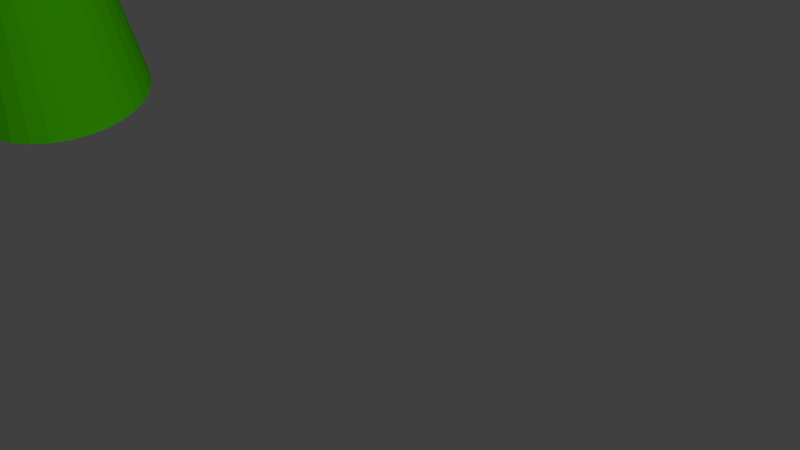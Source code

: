 # Source: fs-Shot_8.blend  (saved by Blender 2.76.0; exported with 4.5.12 LTS)
import bpy
from mathutils import Matrix  # noqa: F401  (used for matrix-valued properties, if any)

bpy.ops.wm.read_factory_settings(use_empty=True)
scene = bpy.context.scene
scene.name = 'Scene'

# ---- collections
col_collection_1 = bpy.data.collections.new('Collection 1'); scene.collection.children.link(col_collection_1)
col_collection_12 = bpy.data.collections.new('Collection 12'); scene.collection.children.link(col_collection_12)
col_maus = bpy.data.collections.new('Maus')  # instanced only; not linked into the scene
col_grundbau = bpy.data.collections.new('Grundbau')  # instanced only; not linked into the scene

# ---- materials (node trees are filled in below, after node groups)
mat_material_001 = bpy.data.materials.new('Material.001')
mat_material_001.alpha_threshold = 0.0
mat_material_001.roughness = 0.5

# ---- material node trees
mat_material_001.use_nodes = True; mat_material_001.node_tree.nodes.clear()
_N = mat_material_001.node_tree.nodes; _L = mat_material_001.node_tree.links
n0 = _N.new('ShaderNodeOutputMaterial'); n0.name = 'Material Output'; n0.location = (300, 300)
n1 = _N.new('ShaderNodeBsdfDiffuse'); n1.name = 'Diffuse BSDF'; n1.location = (10, 300)
n1.inputs[0].default_value = (0.02076, 0.1902, 0.0, 1.0)
_L.new(n1.outputs[0], n0.inputs[0])
n0.is_active_output = True

# ---- world
world_world = bpy.data.worlds.new('World'); scene.world = world_world
world_world.color = (0.05088, 0.05088, 0.05088)
world_world.use_sun_shadow = False
world_world.sun_shadow_jitter_overblur = 0.0
world_world.cycles.sampling_method = 'MANUAL'
world_world.cycles.sample_map_resolution = 256

# ---- cameras
cam_camera = bpy.data.cameras.new('Camera')
cam_camera.clip_end = 100.0
cam_camera.lens = 35.0
cam_camera.sensor_width = 32.0
cam_camera.sensor_height = 18.0
cam_camera.display_size = 2.0
cam_camera.dof.focus_distance = 0.0

# ---- meshes
me_cone = bpy.data.meshes.new('Cone')
me_cone.from_pydata([(-1.255e-07, 1.0, -0.06061), (0.1951, 0.9808, -0.06061), (0.3827, 0.9239, -0.06061), (0.5556, 0.8315, -0.06061), (0.7071, 0.7071, -0.06061), (0.8315, 0.5556, -0.06061), (0.9239, 0.3827, -0.06061), (0.9808, 0.1951, -0.06061), (1.0, -2.243e-07, -0.06061), (-1.255e-07, -2.998e-07, 1.939), (0.9808, -0.1951, -0.06061), (0.9239, -0.3827, -0.06061), (0.8315, -0.5556, -0.06061), (0.7071, -0.7071, -0.06061), (0.5556, -0.8315, -0.06061), (0.3827, -0.9239, -0.06061), (0.1951, -0.9808, -0.06061), (-4.514e-07, -1.0, -0.06061), (-0.1951, -0.9808, -0.06061), (-0.3827, -0.9239, -0.06061), (-0.5556, -0.8315, -0.06061), (-0.7071, -0.7071, -0.06061), (-0.8315, -0.5556, -0.06061), (-0.9239, -0.3827, -0.06061), (-0.9808, -0.1951, -0.06061), (-1.0, 6.658e-07, -0.06061), (-0.9808, 0.1951, -0.06061), (-0.9239, 0.3827, -0.06061), (-0.8315, 0.5556, -0.06061), (-0.7071, 0.7071, -0.06061), (-0.5556, 0.8315, -0.06061), (-0.3827, 0.9239, -0.06061), (-0.1951, 0.9808, -0.06061)], [], [(31, 9, 32), (0, 9, 1), (30, 9, 31), (29, 9, 30), (28, 9, 29), (27, 9, 28), (26, 9, 27), (25, 9, 26), (24, 9, 25), (23, 9, 24), (22, 9, 23), (21, 9, 22), (20, 9, 21), (19, 9, 20), (18, 9, 19), (17, 9, 18), (16, 9, 17), (15, 9, 16), (14, 9, 15), (13, 9, 14), (12, 9, 13), (11, 9, 12), (10, 9, 11), (8, 9, 10), (7, 9, 8), (6, 9, 7), (5, 9, 6), (4, 9, 5), (3, 9, 4), (2, 9, 3), (32, 9, 0), (1, 9, 2), (0, 1, 2, 3, 4, 5, 6, 7, 8, 10, 11, 12, 13, 14, 15, 16, 17, 18, 19, 20, 21, 22, 23, 24, 25, 26, 27, 28, 29, 30, 31, 32)])
me_cone.materials.append(mat_material_001)
me_cone.use_remesh_preserve_volume = False
me_cone.use_remesh_preserve_attributes = False
me_cone.use_mirror_vertex_groups = False
me_cone.update()

# ---- objects
ob_maus = bpy.data.objects.new('Maus', None)
ob_cone = bpy.data.objects.new('Cone', me_cone)
ob_grundbau = bpy.data.objects.new('Grundbau', None)
ob_camera = bpy.data.objects.new('Camera', cam_camera)

# ---- transforms, parenting, visibility, modifiers, constraints
ob_maus.location = (3.244, -0.9745, 0.00855)
ob_maus.rotation_euler = (-0.1033, -0.1022, 0.01953)
ob_maus.scale = (0.1708, 0.1708, 0.1708)
ob_maus.empty_image_offset = (0.0, 0.0)
ob_maus.show_instancer_for_render = False
ob_maus.instance_type = 'COLLECTION'
ob_maus.lineart.crease_threshold = 0.0
ob_cone.location = (-5.31, 3.898, 0.07602)
ob_cone.scale = (1.431, 1.431, 4.064)
ob_cone.lineart.crease_threshold = 0.0
ob_grundbau.location = (0.0, 0.0, 0.0)
ob_grundbau.empty_image_offset = (0.0, 0.0)
ob_grundbau.show_instancer_for_render = False
ob_grundbau.instance_type = 'COLLECTION'
ob_grundbau.lineart.crease_threshold = 0.0
ob_camera.location = (-0.1163, -7.884, 7.408)
ob_camera.rotation_euler = (0.8499, -0.01378, -0.006493)
ob_camera.lineart.crease_threshold = 0.0
ob_maus.instance_collection = col_maus
ob_grundbau.instance_collection = col_grundbau

# ---- collection membership
col_collection_1.objects.link(ob_maus)
col_collection_1.objects.link(ob_cone)
col_collection_1.objects.link(ob_grundbau)
col_collection_12.objects.link(ob_maus)
col_collection_12.objects.link(ob_camera)
col_collection_12.objects.link(ob_grundbau)

# ---- scene / render settings (as saved in the file)
scene.camera = ob_camera
scene.frame_start = 1; scene.frame_end = 50; scene.frame_set(1)
scene.render.engine = 'CYCLES'
scene.render.resolution_percentage = 50
scene.render.fps = 25
scene.render.dither_intensity = 0.0
scene.render.use_border = True
scene.render.border_min_x = 0.2691
scene.render.border_min_y = 0.04719
scene.render.border_max_x = 0.9352
scene.render.border_max_y = 0.8533
scene.cycles.use_denoising = False
scene.cycles.samples = 200
scene.cycles.sampling_pattern = 'TABULATED_SOBOL'
scene.cycles.light_sampling_threshold = 0.0
scene.cycles.use_adaptive_sampling = False
scene.cycles.use_light_tree = False
scene.cycles.caustics_reflective = False
scene.cycles.caustics_refractive = False
scene.cycles.diffuse_bounces = 12
scene.cycles.glossy_bounces = 8
scene.cycles.transparent_max_bounces = 12
scene.cycles.pixel_filter_type = 'GAUSSIAN'
scene.cycles.sample_clamp_indirect = 0.0
scene.view_settings.view_transform = 'Standard'
bpy.context.view_layer.update()

# ---- added for rendering (the .blend has no usable light): sun
light_auto_sun = bpy.data.lights.new('AutoSun', 'SUN')
light_auto_sun.energy = 3.0
light_auto_sun.angle = 0.0523599
ob_auto_sun = bpy.data.objects.new('AutoSun', light_auto_sun)
scene.collection.objects.link(ob_auto_sun)
ob_auto_sun.rotation_euler = (0.872665, 0.174533, 0.523599)
bpy.context.view_layer.update()
